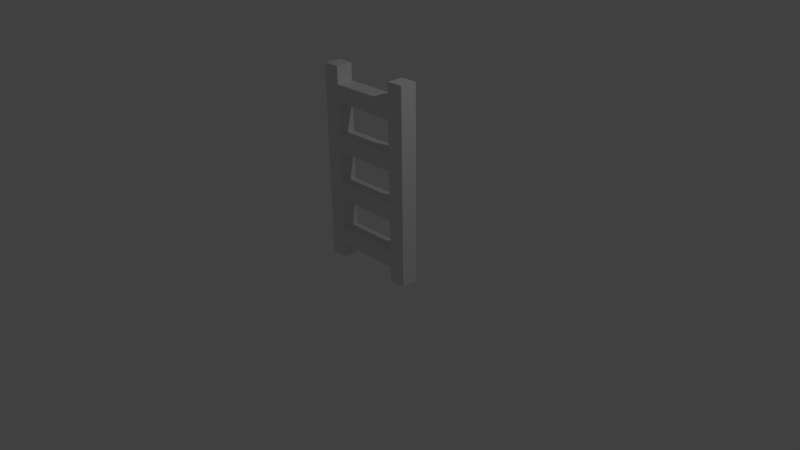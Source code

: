 # Source: Ladder3.blend  (saved by Blender 2.75.0; exported with 4.5.12 LTS)
import bpy
from mathutils import Matrix  # noqa: F401  (used for matrix-valued properties, if any)

bpy.ops.wm.read_factory_settings(use_empty=True)
scene = bpy.context.scene
scene.name = 'Scene'

# ---- collections
col_collection_1 = bpy.data.collections.new('Collection 1'); scene.collection.children.link(col_collection_1)

# ---- materials (node trees are filled in below, after node groups)
mat_material_003 = bpy.data.materials.new('Material.003')
mat_material_003.alpha_threshold = 0.0
mat_material_003.use_transparent_shadow = False
mat_material_003.roughness = 0.5
mat_material_003.line_color = (0.0, 0.0, 0.0, 1.0)

# ---- material node trees

# ---- world
world_world = bpy.data.worlds.new('World'); scene.world = world_world
world_world.color = (0.05088, 0.05088, 0.05088)
world_world.use_sun_shadow = False
world_world.sun_shadow_jitter_overblur = 0.0
world_world.cycles.sampling_method = 'MANUAL'
world_world.cycles.sample_map_resolution = 256

# ---- cameras
cam_camera = bpy.data.cameras.new('Camera')
cam_camera.clip_end = 100.0
cam_camera.lens = 35.0
cam_camera.sensor_width = 32.0
cam_camera.sensor_height = 18.0
cam_camera.ortho_scale = 7.314
cam_camera.dof.focus_distance = 0.0
cam_camera.dof.aperture_fstop = 128.0

# ---- lights
light_lamp = bpy.data.lights.new('Lamp', 'POINT')
light_lamp.transmission_factor = 0.0
light_lamp.cutoff_distance = 30.0
light_lamp.energy = 100.0
light_lamp.shadow_buffer_clip_start = 1.001
light_lamp.shadow_soft_size = 0.1
light_lamp.shadow_maximum_resolution = 0.006
light_lamp.use_absolute_resolution = True
light_lamp.cycles.use_multiple_importance_sampling = False

# ---- meshes
me_cube_006 = bpy.data.meshes.new('Cube.006')
me_cube_006.from_pydata([(0.0, -0.1128, 1.959), (0.0, 0.1128, 2.184), (0.0, 0.1128, 1.959), (0.0, -0.1128, 2.184), (-0.6689, 0.1128, 2.41), (-0.6689, -0.1128, 2.41), (-0.4434, -0.1128, 2.41), (-0.4434, 0.1128, 2.41), (-0.6689, 0.1128, 2.184), (-0.6689, -0.1128, 2.184), (-0.4434, -0.1128, 2.184), (-0.4434, 0.1128, 2.184), (-0.6689, 0.1128, 1.959), (-0.6689, -0.1128, 1.959), (-0.4434, -0.1128, 1.959), (-0.4434, 0.1128, 1.959), (-0.4434, 0.1128, 1.316), (-0.4434, -0.1128, 1.316), (-0.6689, -0.1128, 1.316), (-0.6689, 0.1128, 1.316), (-0.4434, 0.1128, 1.542), (-0.4434, -0.1128, 1.542), (-0.6689, -0.1128, 1.542), (-0.6689, 0.1128, 1.542), (0.0, -0.1128, 1.542), (0.0, 0.1128, 1.316), (0.0, 0.1128, 1.542), (0.0, -0.1128, 1.316), (0.0, -0.1128, 0.6733), (0.0, 0.1128, 0.8989), (0.0, 0.1128, 0.6733), (0.0, -0.1128, 0.8989), (-0.6689, 0.1128, 0.8989), (-0.6689, -0.1128, 0.8989), (-0.4434, -0.1128, 0.8989), (-0.4434, 0.1128, 0.8989), (-0.6689, 0.1128, 0.6733), (-0.6689, -0.1128, 0.6733), (-0.4434, -0.1128, 0.6733), (-0.4434, 0.1128, 0.6733), (-0.4434, 0.1128, -0.1611), (-0.4434, -0.1128, -0.1611), (-0.6689, -0.1128, -0.1611), (-0.6689, 0.1128, -0.1611), (-0.4434, 0.1128, 0.03077), (-0.4434, -0.1128, 0.03077), (-0.6689, -0.1128, 0.03077), (-0.6689, 0.1128, 0.03077), (-0.4434, 0.1128, 0.2563), (-0.4434, -0.1128, 0.2563), (-0.6689, -0.1128, 0.2563), (-0.6689, 0.1128, 0.2563), (0.0, -0.1128, 0.2563), (0.0, 0.1128, 0.03077), (0.0, 0.1128, 0.2563), (0.0, -0.1128, 0.03077)], [], [(1, 11, 10, 3), (7, 4, 5, 6), (2, 15, 11, 1), (11, 8, 4, 7), (8, 9, 5, 4), (0, 14, 15, 2), (3, 10, 14, 0), (13, 14, 10, 9), (9, 10, 6, 5), (22, 21, 14, 13), (20, 23, 12, 15), (15, 12, 8, 11), (23, 22, 13, 12), (10, 11, 7, 6), (21, 20, 15, 14), (12, 13, 9, 8), (34, 35, 16, 17), (16, 19, 23, 20), (35, 32, 19, 16), (32, 33, 18, 19), (33, 34, 17, 18), (18, 17, 21, 22), (24, 21, 17, 27), (19, 18, 22, 23), (27, 17, 16, 25), (26, 20, 21, 24), (25, 16, 20, 26), (29, 35, 34, 31), (30, 39, 35, 29), (28, 38, 39, 30), (31, 34, 38, 28), (37, 38, 34, 33), (50, 49, 38, 37), (48, 51, 36, 39), (39, 36, 32, 35), (51, 50, 37, 36), (49, 48, 39, 38), (36, 37, 33, 32), (40, 41, 42, 43), (44, 47, 51, 48), (40, 44, 45, 41), (41, 45, 46, 42), (42, 46, 47, 43), (44, 40, 43, 47), (46, 45, 49, 50), (52, 49, 45, 55), (47, 46, 50, 51), (55, 45, 44, 53), (54, 48, 49, 52), (53, 44, 48, 54)])
me_cube_006.materials.append(mat_material_003)
me_cube_006.use_remesh_preserve_volume = False
me_cube_006.use_remesh_preserve_attributes = False
me_cube_006.use_mirror_vertex_groups = False
me_cube_006.update()

# ---- objects
ob_lamp = bpy.data.objects.new('Lamp', light_lamp)
ob_camera = bpy.data.objects.new('Camera', cam_camera)
ob_ladder3 = bpy.data.objects.new('Ladder3', me_cube_006)

# ---- transforms, parenting, visibility, modifiers, constraints
ob_lamp.location = (4.076, 1.005, 5.904)
ob_lamp.rotation_euler = (0.6503, 0.05522, 1.866)
ob_lamp.lock_rotations_4d = False
ob_lamp.empty_display_type = 'ARROWS'
ob_lamp.color = (0.0, 0.0, 0.0, 0.0)
ob_lamp.lineart.crease_threshold = 0.0
ob_camera.location = (7.481, -6.508, 5.344)
ob_camera.rotation_euler = (1.109, 0.01082, 0.8149)
ob_camera.lock_rotations_4d = False
ob_camera.empty_display_type = 'ARROWS'
ob_camera.color = (0.0, 0.0, 0.0, 0.0)
ob_camera.display_type = 'WIRE'
ob_camera.lineart.crease_threshold = 0.0
ob_ladder3.location = (0.0, 0.0, 0.0)
ob_ladder3.lock_rotations_4d = False
ob_ladder3.empty_display_type = 'ARROWS'
ob_ladder3.lineart.crease_threshold = 0.0
_m = ob_ladder3.modifiers.new('Mirror', 'MIRROR')

# ---- collection membership
col_collection_1.objects.link(ob_lamp)
col_collection_1.objects.link(ob_camera)
col_collection_1.objects.link(ob_ladder3)

# ---- scene / render settings (as saved in the file)
scene.camera = ob_camera
scene.frame_start = 1; scene.frame_end = 250; scene.frame_set(1)
scene.render.engine = 'BLENDER_EEVEE_NEXT'
scene.render.resolution_percentage = 50
scene.render.dither_intensity = 0.0
scene.cycles.use_denoising = False
scene.cycles.samples = 10
scene.cycles.sampling_pattern = 'TABULATED_SOBOL'
scene.cycles.light_sampling_threshold = 0.0
scene.cycles.use_adaptive_sampling = False
scene.cycles.use_light_tree = False
scene.cycles.blur_glossy = 0.0
scene.cycles.pixel_filter_type = 'GAUSSIAN'
scene.cycles.sample_clamp_indirect = 0.0
scene.view_settings.view_transform = 'Standard'
bpy.context.view_layer.update()
